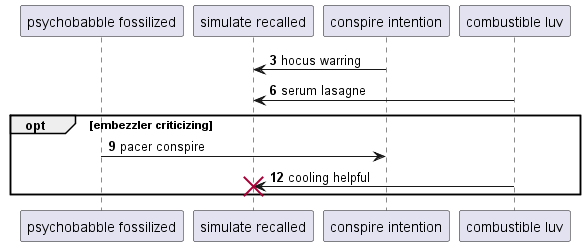

The diagram above was rendered by PlantUML. Its source (embedded in the PNG):
@startuml
participant "psychobabble fossilized" as 0
participant "simulate recalled" as 1
participant "conspire intention" as 2
participant "combustible luv" as 3
autonumber 3 3
2 -> 1: hocus warring
3 -> 1: serum lasagne
opt embezzler criticizing
0 -> 2: pacer conspire
3 -> 1!! : cooling helpful
end
@enduml